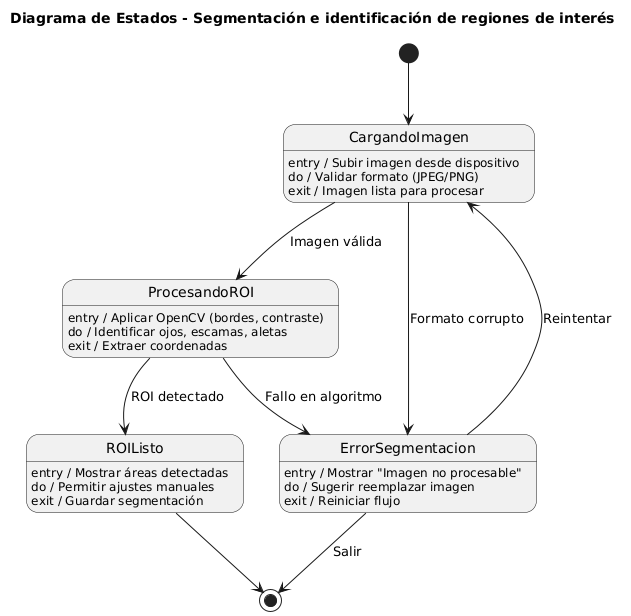

The diagram above was rendered by PlantUML. Its source (embedded in the PNG):
@startuml
title Diagrama de Estados - Segmentación e identificación de regiones de interés

state "CargandoImagen" as CI
state "ProcesandoROI" as PROI
state "ROIListo" as RL
state "ErrorSegmentacion" as ES

[*] --> CI

CI : entry / Subir imagen desde dispositivo
CI : do / Validar formato (JPEG/PNG)
CI : exit / Imagen lista para procesar

CI --> PROI : Imagen válida
CI --> ES : Formato corrupto

PROI : entry / Aplicar OpenCV (bordes, contraste)
PROI : do / Identificar ojos, escamas, aletas
PROI : exit / Extraer coordenadas

PROI --> RL : ROI detectado
PROI --> ES : Fallo en algoritmo

RL : entry / Mostrar áreas detectadas
RL : do / Permitir ajustes manuales
RL : exit / Guardar segmentación
RL --> [*]

ES : entry / Mostrar "Imagen no procesable"
ES : do / Sugerir reemplazar imagen
ES : exit / Reiniciar flujo
ES --> CI : Reintentar
ES --> [*] : Salir
@enduml